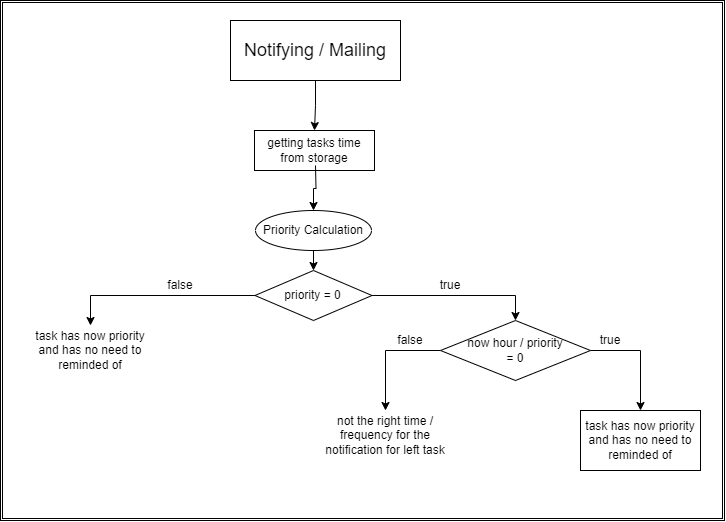

The diagram above was exported from draw.io. Its source (the exported page's mxGraphModel, read from the mxfile embedded in the PNG):
<mxGraphModel dx="1467" dy="807" grid="1" gridSize="10" guides="1" tooltips="1" connect="1" arrows="1" fold="1" page="1" pageScale="1" pageWidth="827" pageHeight="1169" math="0" shadow="0">
  <root>
    <mxCell id="8ceY6RHQ5Hfl9qik7ww0-0" />
    <mxCell id="8ceY6RHQ5Hfl9qik7ww0-1" parent="8ceY6RHQ5Hfl9qik7ww0-0" />
    <mxCell id="CdUS8cmjU6YtgeWuLzGa-2" value="" style="shape=ext;double=1;rounded=0;whiteSpace=wrap;html=1;" vertex="1" parent="8ceY6RHQ5Hfl9qik7ww0-1">
      <mxGeometry x="100" width="724" height="520" as="geometry" />
    </mxCell>
    <mxCell id="CdUS8cmjU6YtgeWuLzGa-12" style="edgeStyle=orthogonalEdgeStyle;rounded=0;orthogonalLoop=1;jettySize=auto;html=1;exitX=0.5;exitY=1;exitDx=0;exitDy=0;entryX=0.5;entryY=0;entryDx=0;entryDy=0;" edge="1" parent="8ceY6RHQ5Hfl9qik7ww0-1" source="CdUS8cmjU6YtgeWuLzGa-3" target="CdUS8cmjU6YtgeWuLzGa-10">
      <mxGeometry relative="1" as="geometry" />
    </mxCell>
    <mxCell id="CdUS8cmjU6YtgeWuLzGa-3" value="&lt;font style=&quot;font-size: 18px;&quot;&gt;Notifying / Mailing&lt;/font&gt;" style="rounded=0;whiteSpace=wrap;html=1;" vertex="1" parent="8ceY6RHQ5Hfl9qik7ww0-1">
      <mxGeometry x="330" y="20" width="170" height="60" as="geometry" />
    </mxCell>
    <mxCell id="CdUS8cmjU6YtgeWuLzGa-15" style="edgeStyle=orthogonalEdgeStyle;rounded=0;orthogonalLoop=1;jettySize=auto;html=1;exitX=0.5;exitY=1;exitDx=0;exitDy=0;entryX=0.5;entryY=0;entryDx=0;entryDy=0;" edge="1" parent="8ceY6RHQ5Hfl9qik7ww0-1" source="CdUS8cmjU6YtgeWuLzGa-7" target="CdUS8cmjU6YtgeWuLzGa-14">
      <mxGeometry relative="1" as="geometry" />
    </mxCell>
    <mxCell id="CdUS8cmjU6YtgeWuLzGa-7" value="Priority Calculation" style="ellipse;whiteSpace=wrap;html=1;" vertex="1" parent="8ceY6RHQ5Hfl9qik7ww0-1">
      <mxGeometry x="355" y="210" width="116" height="40" as="geometry" />
    </mxCell>
    <mxCell id="CdUS8cmjU6YtgeWuLzGa-10" value="getting tasks time from storage" style="rounded=0;whiteSpace=wrap;html=1;" vertex="1" parent="8ceY6RHQ5Hfl9qik7ww0-1">
      <mxGeometry x="354" y="130" width="120" height="40" as="geometry" />
    </mxCell>
    <mxCell id="CdUS8cmjU6YtgeWuLzGa-13" style="edgeStyle=orthogonalEdgeStyle;rounded=0;orthogonalLoop=1;jettySize=auto;html=1;entryX=0.5;entryY=0;entryDx=0;entryDy=0;" edge="1" parent="8ceY6RHQ5Hfl9qik7ww0-1" target="CdUS8cmjU6YtgeWuLzGa-7">
      <mxGeometry relative="1" as="geometry">
        <mxPoint x="415" y="165" as="sourcePoint" />
      </mxGeometry>
    </mxCell>
    <mxCell id="CdUS8cmjU6YtgeWuLzGa-17" style="edgeStyle=orthogonalEdgeStyle;rounded=0;orthogonalLoop=1;jettySize=auto;html=1;exitX=1;exitY=0.5;exitDx=0;exitDy=0;entryX=0.5;entryY=0;entryDx=0;entryDy=0;" edge="1" parent="8ceY6RHQ5Hfl9qik7ww0-1" source="CdUS8cmjU6YtgeWuLzGa-14" target="CdUS8cmjU6YtgeWuLzGa-16">
      <mxGeometry relative="1" as="geometry" />
    </mxCell>
    <mxCell id="CdUS8cmjU6YtgeWuLzGa-19" style="edgeStyle=orthogonalEdgeStyle;rounded=0;orthogonalLoop=1;jettySize=auto;html=1;exitX=0;exitY=0.5;exitDx=0;exitDy=0;entryX=0.5;entryY=0;entryDx=0;entryDy=0;" edge="1" parent="8ceY6RHQ5Hfl9qik7ww0-1" source="CdUS8cmjU6YtgeWuLzGa-14" target="CdUS8cmjU6YtgeWuLzGa-18">
      <mxGeometry relative="1" as="geometry" />
    </mxCell>
    <mxCell id="CdUS8cmjU6YtgeWuLzGa-14" value="priority = 0" style="rhombus;whiteSpace=wrap;html=1;" vertex="1" parent="8ceY6RHQ5Hfl9qik7ww0-1">
      <mxGeometry x="354.5" y="270" width="117" height="50" as="geometry" />
    </mxCell>
    <mxCell id="CdUS8cmjU6YtgeWuLzGa-24" style="edgeStyle=orthogonalEdgeStyle;rounded=0;orthogonalLoop=1;jettySize=auto;html=1;exitX=0;exitY=0.5;exitDx=0;exitDy=0;" edge="1" parent="8ceY6RHQ5Hfl9qik7ww0-1" source="CdUS8cmjU6YtgeWuLzGa-16" target="CdUS8cmjU6YtgeWuLzGa-22">
      <mxGeometry relative="1" as="geometry" />
    </mxCell>
    <mxCell id="CdUS8cmjU6YtgeWuLzGa-25" style="edgeStyle=orthogonalEdgeStyle;rounded=0;orthogonalLoop=1;jettySize=auto;html=1;exitX=1;exitY=0.5;exitDx=0;exitDy=0;entryX=0.5;entryY=0;entryDx=0;entryDy=0;" edge="1" parent="8ceY6RHQ5Hfl9qik7ww0-1" source="CdUS8cmjU6YtgeWuLzGa-16" target="CdUS8cmjU6YtgeWuLzGa-28">
      <mxGeometry relative="1" as="geometry">
        <mxPoint x="740" y="390" as="targetPoint" />
      </mxGeometry>
    </mxCell>
    <mxCell id="CdUS8cmjU6YtgeWuLzGa-16" value="now hour / priority &lt;br&gt;= 0" style="rhombus;whiteSpace=wrap;html=1;" vertex="1" parent="8ceY6RHQ5Hfl9qik7ww0-1">
      <mxGeometry x="540" y="320" width="150" height="60" as="geometry" />
    </mxCell>
    <mxCell id="CdUS8cmjU6YtgeWuLzGa-18" value="task has now priority and has no need to reminded of" style="text;html=1;strokeColor=none;fillColor=none;align=center;verticalAlign=middle;whiteSpace=wrap;rounded=0;" vertex="1" parent="8ceY6RHQ5Hfl9qik7ww0-1">
      <mxGeometry x="130" y="325" width="120" height="50" as="geometry" />
    </mxCell>
    <mxCell id="CdUS8cmjU6YtgeWuLzGa-20" value="false" style="text;html=1;strokeColor=none;fillColor=none;align=center;verticalAlign=middle;whiteSpace=wrap;rounded=0;" vertex="1" parent="8ceY6RHQ5Hfl9qik7ww0-1">
      <mxGeometry x="250" y="270" width="60" height="30" as="geometry" />
    </mxCell>
    <mxCell id="CdUS8cmjU6YtgeWuLzGa-21" value="true" style="text;html=1;strokeColor=none;fillColor=none;align=center;verticalAlign=middle;whiteSpace=wrap;rounded=0;" vertex="1" parent="8ceY6RHQ5Hfl9qik7ww0-1">
      <mxGeometry x="520" y="270" width="60" height="30" as="geometry" />
    </mxCell>
    <mxCell id="CdUS8cmjU6YtgeWuLzGa-22" value="not the right time / frequency for the notification for left task" style="text;html=1;strokeColor=none;fillColor=none;align=center;verticalAlign=middle;whiteSpace=wrap;rounded=0;" vertex="1" parent="8ceY6RHQ5Hfl9qik7ww0-1">
      <mxGeometry x="420" y="410" width="130" height="50" as="geometry" />
    </mxCell>
    <mxCell id="CdUS8cmjU6YtgeWuLzGa-26" value="true" style="text;html=1;strokeColor=none;fillColor=none;align=center;verticalAlign=middle;whiteSpace=wrap;rounded=0;" vertex="1" parent="8ceY6RHQ5Hfl9qik7ww0-1">
      <mxGeometry x="680" y="325" width="60" height="30" as="geometry" />
    </mxCell>
    <mxCell id="CdUS8cmjU6YtgeWuLzGa-27" value="false" style="text;html=1;strokeColor=none;fillColor=none;align=center;verticalAlign=middle;whiteSpace=wrap;rounded=0;" vertex="1" parent="8ceY6RHQ5Hfl9qik7ww0-1">
      <mxGeometry x="480" y="325" width="60" height="30" as="geometry" />
    </mxCell>
    <mxCell id="CdUS8cmjU6YtgeWuLzGa-28" value="task has now priority and has no need to reminded of" style="rounded=0;whiteSpace=wrap;html=1;" vertex="1" parent="8ceY6RHQ5Hfl9qik7ww0-1">
      <mxGeometry x="680" y="410" width="120" height="60" as="geometry" />
    </mxCell>
  </root>
</mxGraphModel>